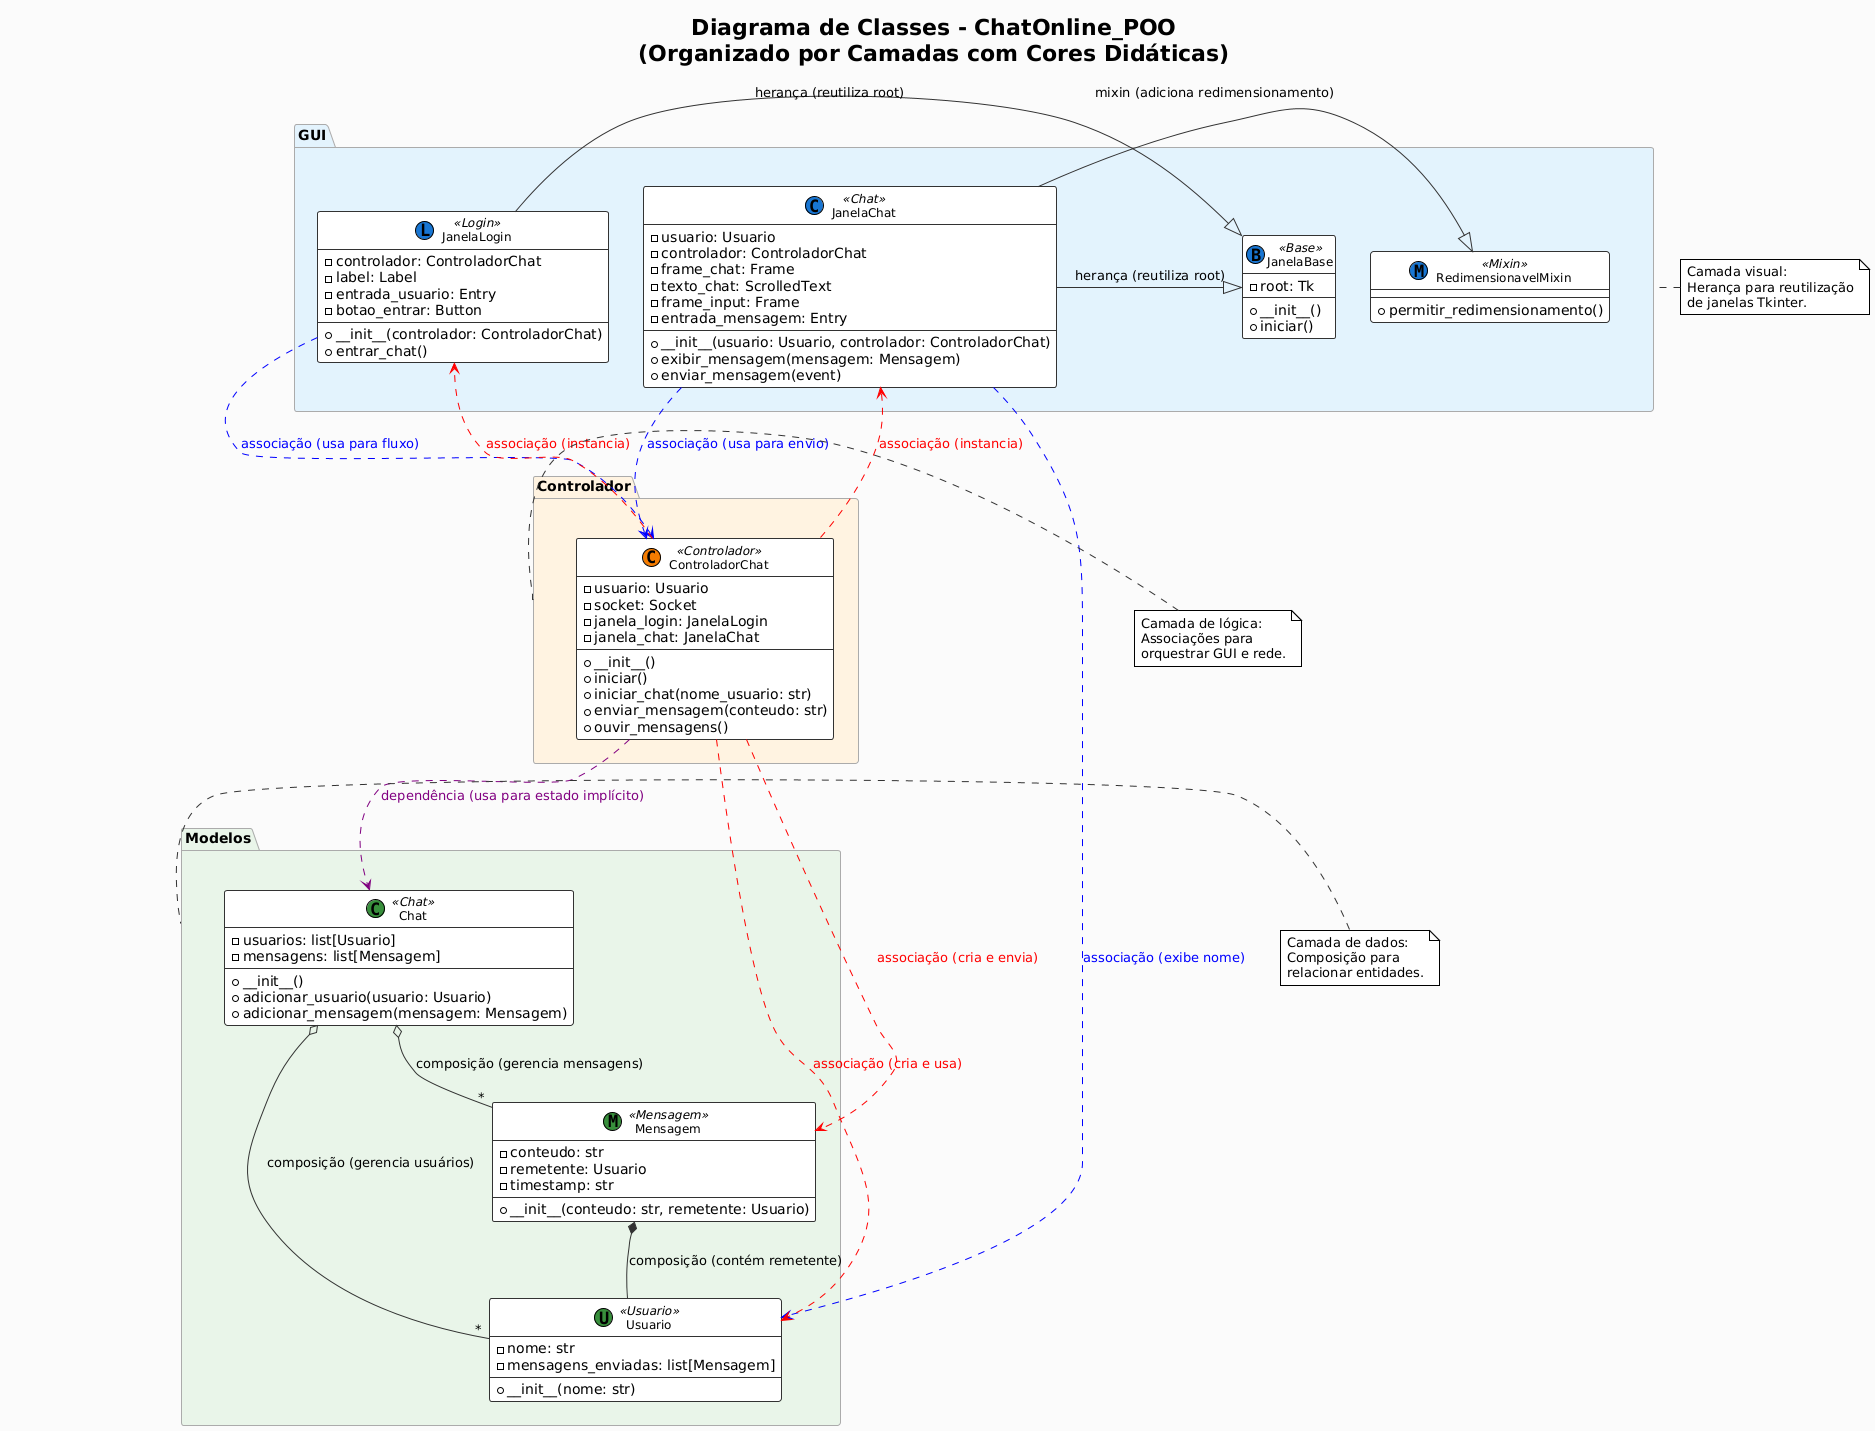

The diagram above was rendered by PlantUML. Its source (embedded in the PNG):
@startuml
!theme plain
skinparam backgroundColor #FAFAFA
skinparam class {
    BackgroundColor #FFFFFF
    BorderColor #333333
    ArrowColor #333333
    Shadowing false
    FontSize 12
}
skinparam package {
    BackgroundColor #F0F0F0
    BorderColor #AAAAAA
}
skinparam stereotypeCBackgroundColor #E3F2FD
skinparam stereotypeIBackgroundColor #E8F5E8
skinparam stereotypeEBackgroundColor #FFF3E0

title Diagrama de Classes - ChatOnline_POO\n(Organizado por Camadas com Cores Didáticas)

top to bottom direction

' Pacote GUI (Azul claro: Foco em Interface Visual)
package "GUI" #E3F2FD {
    class JanelaBase << (B, #1976D2) Base >> {
        - root: Tk
        + __init__()
        + iniciar()
    }

    class JanelaLogin << (L, #1976D2) Login >> {
        - controlador: ControladorChat
        - label: Label
        - entrada_usuario: Entry
        - botao_entrar: Button
        + __init__(controlador: ControladorChat)
        + entrar_chat()
    }

    class JanelaChat << (C, #1976D2) Chat >> {
        - usuario: Usuario
        - controlador: ControladorChat
        - frame_chat: Frame
        - texto_chat: ScrolledText
        - frame_input: Frame
        - entrada_mensagem: Entry
        + __init__(usuario: Usuario, controlador: ControladorChat)
        + exibir_mensagem(mensagem: Mensagem)
        + enviar_mensagem(event)
    }

    class RedimensionavelMixin << (M, #1976D2) Mixin >> {
        + permitir_redimensionamento()
    }
}

' Pacote Modelos (Verde claro: Foco em Dados e Estado)
package "Modelos" #E8F5E8 {
    class Usuario << (U, #388E3C) Usuario >> {
        - nome: str
        - mensagens_enviadas: list[Mensagem]
        + __init__(nome: str)
    }

    class Mensagem << (M, #388E3C) Mensagem >> {
        - conteudo: str
        - remetente: Usuario
        - timestamp: str
        + __init__(conteudo: str, remetente: Usuario)
    }

    class Chat << (C, #388E3C) Chat >> {
        - usuarios: list[Usuario]
        - mensagens: list[Mensagem]
        + __init__()
        + adicionar_usuario(usuario: Usuario)
        + adicionar_mensagem(mensagem: Mensagem)
    }
}

' Pacote Controlador (Laranja claro: Foco em Lógica e Orquestração)
package "Controlador" #FFF3E0 {
    class ControladorChat << (C, #F57C00) Controlador >> {
        - usuario: Usuario
        - socket: Socket
        - janela_login: JanelaLogin
        - janela_chat: JanelaChat
        + __init__()
        + iniciar()
        + iniciar_chat(nome_usuario: str)
        + enviar_mensagem(conteudo: str)
        + ouvir_mensagens()
    }
}

' Relacionamentos sólidos (herança e composição) em preto padrão
JanelaLogin -|> JanelaBase : herança (reutiliza root)
JanelaChat -|> JanelaBase : herança (reutiliza root)
JanelaChat -|> RedimensionavelMixin : mixin (adiciona redimensionamento)

Mensagem *-- Usuario : composição (contém remetente)
Chat o-- "*" Usuario : composição (gerencia usuários)
Chat o-- "*" Mensagem : composição (gerencia mensagens)

' Relacionamentos tracejados (associações e dependências) com cores diferentes para evitar sobreposição e melhorar clareza
' Cor Azul para associações GUI-Controlador
JanelaLogin ..[#blue]> ControladorChat : <color:blue>associação (usa para fluxo)</color>
JanelaChat ..[#blue]> ControladorChat : <color:blue>associação (usa para envio)</color>
JanelaChat ..[#blue]> Usuario : <color:blue>associação (exibe nome)</color>

' Cor Vermelha para associações Controlador-Modelos/GUI
ControladorChat ..[#red]> Usuario : <color:red>associação (cria e usa)</color>
ControladorChat ..[#red]> Mensagem : <color:red>associação (cria e envia)</color>
ControladorChat ..[#red]> JanelaLogin : <color:red>associação (instancia)</color>
ControladorChat ..[#red]> JanelaChat : <color:red>associação (instancia)</color>

' Cor Roxa para dependência específica
ControladorChat ..[#purple]> Chat : <color:purple>dependência (usa para estado implícito)</color>

' Notas didáticas para explicação
note left of GUI : Camada visual:\nHerança para reutilização\nde janelas Tkinter.
note left of Modelos : Camada de dados:\nComposição para\nrelacionar entidades.
note left of Controlador : Camada de lógica:\nAssociações para\norquestrar GUI e rede.

' Linhas ocultas para ajustar posicionamento e evitar sobreposições
JanelaChat -[hidden]down- ControladorChat
ControladorChat -[hidden]right- Mensagem
Mensagem -[hidden]up- JanelaLogin
@enduml